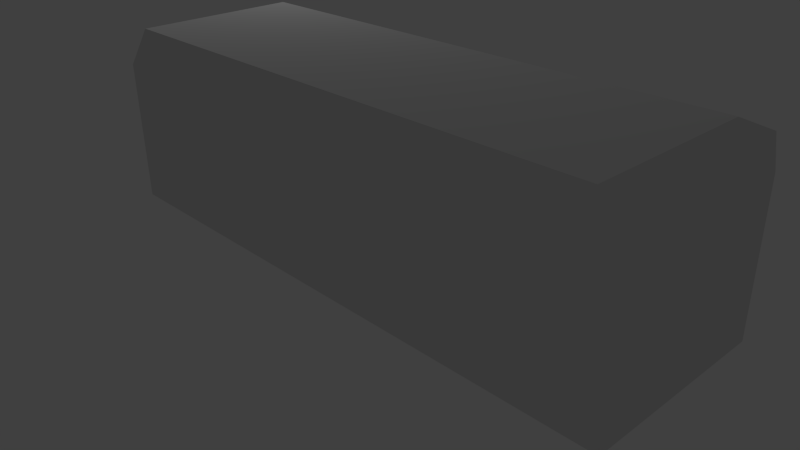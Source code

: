 # Source: resturaunt_v2.blend  (saved by Blender 2.71.0; exported with 4.5.12 LTS)
import bpy
from mathutils import Matrix  # noqa: F401  (used for matrix-valued properties, if any)

bpy.ops.wm.read_factory_settings(use_empty=True)
scene = bpy.context.scene
scene.name = 'Scene'

# ---- collections
col_collection_1 = bpy.data.collections.new('Collection 1'); scene.collection.children.link(col_collection_1)

# ---- materials (node trees are filled in below, after node groups)
mat_material = bpy.data.materials.new('Material')
mat_material.alpha_threshold = 0.0
mat_material.use_transparent_shadow = False
mat_material.roughness = 0.5
mat_material.line_color = (0.0, 0.0, 0.0, 1.0)

# ---- material node trees

# ---- world
world_world = bpy.data.worlds.new('World'); scene.world = world_world
world_world.color = (0.05088, 0.05088, 0.05088)
world_world.use_sun_shadow = False
world_world.sun_shadow_jitter_overblur = 0.0
world_world.cycles.sampling_method = 'MANUAL'
world_world.cycles.sample_map_resolution = 256

# ---- cameras
cam_camera = bpy.data.cameras.new('Camera')
cam_camera.clip_end = 100.0
cam_camera.lens = 35.0
cam_camera.sensor_width = 32.0
cam_camera.sensor_height = 18.0
cam_camera.ortho_scale = 7.314
cam_camera.dof.focus_distance = 0.0
cam_camera.dof.aperture_fstop = 128.0

# ---- lights
light_lamp = bpy.data.lights.new('Lamp', 'POINT')
light_lamp.transmission_factor = 0.0
light_lamp.cutoff_distance = 30.0
light_lamp.energy = 100.0
light_lamp.shadow_buffer_clip_start = 1.001
light_lamp.shadow_soft_size = 0.1
light_lamp.shadow_maximum_resolution = 0.006
light_lamp.use_absolute_resolution = True
light_lamp.cycles.use_multiple_importance_sampling = False

# ---- meshes
me_cube = bpy.data.meshes.new('Cube')
me_cube.from_pydata([(4.187, 1.661, -0.09889), (4.187, -1.0, -0.09889), (-3.911, -1.0, -0.09889), (-3.911, 1.661, -0.09889), (4.187, 1.661, 1.912), (4.187, -1.0, 1.912), (-3.911, -1.0, 1.912), (-3.911, 1.661, 1.912), (4.187, -5.96e-08, -0.09889), (1.788e-07, 2.773, -0.09889), (4.187, 1.661, 0.9011), (0.0, -1.0, -0.09889), (4.187, -1.0, 0.9011), (-3.911, 2.98e-07, -0.09889), (-3.911, -1.0, 0.9011), (-3.911, 1.661, 0.9011), (4.187, -5.364e-07, 1.912), (2.384e-07, 2.773, 1.912), (-5.364e-07, -1.0, 1.912), (-3.911, 1.788e-07, 1.912), (5.96e-08, 1.192e-07, -0.09889), (-1.49e-07, -1.788e-07, 1.912), (4.187, -2.98e-07, 0.9011), (-2.98e-07, -1.0, 0.9011), (-3.911, 2.384e-07, 0.9011), (-0.5, 2.773, -0.09889), (4.187, 1.661, 1.401), (-3.911, 1.661, 1.401), (-0.5, 2.773, 1.912), (2.093, 2.773, -0.09889), (4.187, 1.661, 0.4011), (-3.911, 1.661, 0.4011), (2.093, 2.773, 1.912), (-0.5, 2.773, 0.9011), (-0.5, 2.773, 0.4011), (-0.5, 2.773, 1.401), (0.09348, 0.03891, 2.427), (-3.7, 0.03891, 2.427), (-3.7, -0.8437, 2.427), (0.09348, -0.8437, 2.427), (3.789, 0.03891, 2.427), (0.09348, 0.03891, 2.427), (0.09348, -0.8437, 2.427), (3.789, -0.8437, 2.427), (3.789, 1.505, 2.427), (1.941, 1.505, 2.427), (0.09348, 1.505, 2.427), (0.09348, 0.03891, 2.427), (3.789, 0.03891, 2.427), (0.09348, 1.505, 2.427), (-0.3478, 1.505, 2.427), (-3.7, 1.505, 2.427), (-3.7, 0.03891, 2.427), (0.09348, 0.03891, 2.427), (4.187, 1.661, 1.657), (3.14, 2.773, -0.09889), (4.187, 1.661, 0.1511), (3.14, 2.773, 1.912), (4.187, 1.661, 1.151), (4.187, 1.661, 0.6511), (4.187, 1.661, 1.784), (3.663, 2.773, -0.09889), (4.187, 1.661, 0.02611), (3.663, 2.773, 1.912), (3.663, 2.773, 0.9011), (4.187, 1.661, 1.026), (4.187, 1.661, 0.7761), (3.663, 2.773, 1.401), (3.663, 2.773, 0.4011), (4.187, 1.661, 1.529), (2.617, 2.773, -0.09889), (4.187, 1.661, 0.2761), (2.617, 2.773, 1.912), (4.187, 1.661, 1.276), (4.187, 1.661, 0.5261), (3.663, 2.773, 1.657), (3.663, 2.773, 1.151), (3.663, 2.773, 0.6511), (3.663, 2.773, 0.1511), (3.663, 2.773, 1.784), (3.663, 2.773, 1.529), (3.663, 2.773, 1.276), (3.663, 2.773, 1.026), (3.663, 2.773, 0.7761), (3.663, 2.773, 0.5261), (3.663, 2.773, 0.2761), (3.663, 2.773, 0.02611), (-0.75, 2.024, -0.09889), (-3.911, 1.661, 1.657), (-0.75, 2.024, 1.912), (-3.911, 1.661, 0.1511), (-0.75, 2.024, 0.9011), (-3.911, 1.661, 1.151), (-3.911, 1.661, 0.6511), (-0.75, 2.024, 0.4011), (-0.5, 2.773, 0.6511), (-0.5, 2.773, 0.1511), (-0.75, 2.024, 1.401), (-0.5, 2.773, 1.657), (-0.5, 2.773, 1.151), (-0.5685, 1.505, 2.427), (-0.4239, 1.946, 2.17), (-0.75, 2.024, 0.1511), (-0.75, 2.024, 1.151), (-0.75, 2.024, 0.6511), (-0.75, 2.024, 1.657)], [], [(20, 11, 2, 13), (22, 16, 5, 12), (23, 18, 6, 14), (24, 19, 7, 88, 27, 92, 15), (102, 87, 3, 90), (9, 20, 13, 3, 87, 25), (0, 8, 20, 9, 29, 70, 55, 61), (8, 1, 11, 20), (8, 22, 12, 1), (0, 62, 56, 71, 30, 74, 59, 66, 10, 22, 8), (10, 65, 58, 73, 26, 69, 54, 60, 4, 16, 22), (11, 23, 14, 2), (1, 12, 23, 11), (12, 5, 18, 23), (13, 24, 15, 93, 31, 90, 3), (2, 14, 24, 13), (14, 6, 19, 24), (103, 91, 15, 92), (104, 94, 31, 93), (105, 97, 27, 88), (36, 37, 38, 39), (19, 37, 36, 21), (6, 38, 37, 19), (18, 39, 38, 6), (21, 36, 39, 18), (40, 41, 42, 43), (21, 41, 40, 16), (18, 42, 41, 21), (5, 43, 42, 18), (16, 40, 43, 5), (44, 45, 46, 47, 48), (32, 45, 44, 4, 63, 57, 72), (17, 46, 45, 32), (21, 47, 46, 17), (16, 48, 47, 21), (4, 44, 48, 16), (49, 50, 100, 51, 52, 53), (28, 101, 50, 49, 17), (7, 19, 52, 51), (21, 53, 52, 19), (17, 49, 53, 21), (4, 60, 79, 63), (60, 54, 75, 79), (54, 69, 80, 75), (69, 26, 67, 80), (26, 73, 81, 67), (73, 58, 76, 81), (58, 65, 82, 76), (65, 10, 64, 82), (10, 66, 83, 64), (66, 59, 77, 83), (59, 74, 84, 77), (74, 30, 68, 84), (30, 71, 85, 68), (71, 56, 78, 85), (56, 62, 86, 78), (62, 0, 61, 86), (94, 102, 90, 31), (34, 96, 102, 94), (96, 25, 87, 102), (97, 103, 92, 27), (35, 99, 103, 97), (99, 33, 91, 103), (91, 104, 93, 15), (33, 95, 104, 91), (95, 34, 94, 104), (89, 105, 88, 7), (28, 98, 105, 89), (98, 35, 97, 105), (7, 51, 50, 89), (101, 28, 89, 50), (33, 99, 35, 98, 28, 17, 32, 72, 57, 63, 79, 75, 80, 67, 81, 76, 82, 64, 83, 77, 84, 68, 85, 78, 86, 61, 55, 70, 29, 9, 25, 96, 34, 95), (44, 4, 63), (32, 45, 44, 63, 57, 72)])
me_cube.materials.append(mat_material)
me_cube.use_remesh_preserve_volume = False
me_cube.use_remesh_preserve_attributes = False
me_cube.use_mirror_vertex_groups = False
me_cube.update()

# ---- objects
ob_cube = bpy.data.objects.new('Cube', me_cube)
ob_lamp = bpy.data.objects.new('Lamp', light_lamp)
ob_camera = bpy.data.objects.new('Camera', cam_camera)

# ---- transforms, parenting, visibility, modifiers, constraints
ob_cube.location = (0.0, 0.0, 0.0)
ob_cube.lock_rotations_4d = False
ob_cube.empty_display_type = 'ARROWS'
ob_cube.lineart.crease_threshold = 0.0
ob_lamp.location = (-5.578, 3.711, 5.904)
ob_lamp.rotation_euler = (0.6503, 0.05522, 1.866)
ob_lamp.lock_rotations_4d = False
ob_lamp.empty_display_type = 'ARROWS'
ob_lamp.color = (0.0, 0.0, 0.0, 0.0)
ob_lamp.lineart.crease_threshold = 0.0
ob_camera.location = (7.481, -6.508, 5.344)
ob_camera.rotation_euler = (1.109, 0.01082, 0.8149)
ob_camera.lock_rotations_4d = False
ob_camera.empty_display_type = 'ARROWS'
ob_camera.color = (0.0, 0.0, 0.0, 0.0)
ob_camera.display_type = 'WIRE'
ob_camera.lineart.crease_threshold = 0.0

# ---- collection membership
col_collection_1.objects.link(ob_cube)
col_collection_1.objects.link(ob_lamp)
col_collection_1.objects.link(ob_camera)

# ---- scene / render settings (as saved in the file)
scene.camera = ob_camera
scene.frame_start = 1; scene.frame_end = 250; scene.frame_set(1)
scene.render.engine = 'BLENDER_EEVEE_NEXT'
scene.render.resolution_percentage = 50
scene.render.dither_intensity = 0.0
scene.cycles.use_denoising = False
scene.cycles.samples = 10
scene.cycles.sampling_pattern = 'TABULATED_SOBOL'
scene.cycles.light_sampling_threshold = 0.0
scene.cycles.use_adaptive_sampling = False
scene.cycles.use_light_tree = False
scene.cycles.blur_glossy = 0.0
scene.cycles.volume_bounces = 1
scene.cycles.pixel_filter_type = 'GAUSSIAN'
scene.cycles.sample_clamp_indirect = 0.0
scene.view_settings.view_transform = 'Standard'
bpy.context.view_layer.update()
